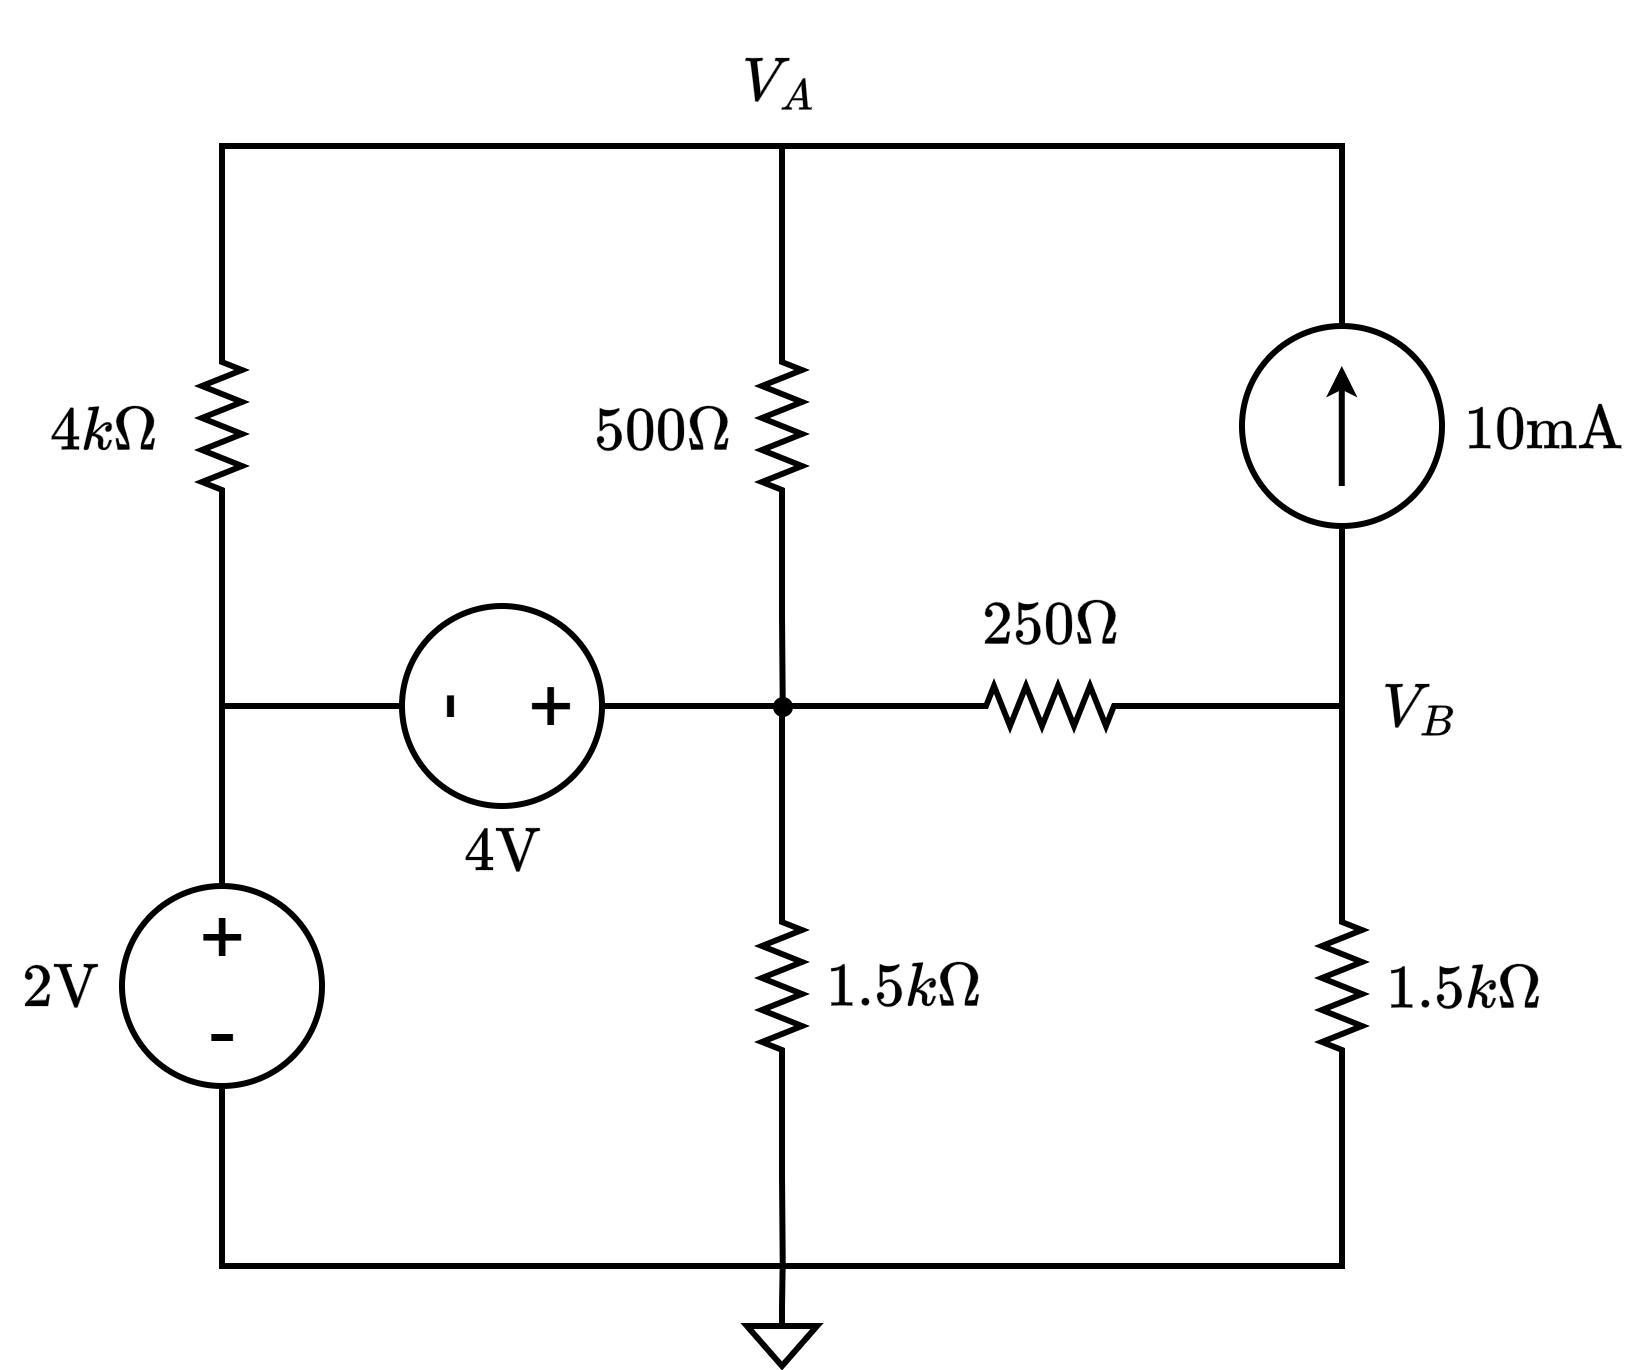

The diagram above was exported from draw.io. Its source (the exported page's mxGraphModel, read from the mxfile embedded in the PNG):
<mxGraphModel dx="3245" dy="2704" grid="1" gridSize="10" guides="1" tooltips="1" connect="1" arrows="1" fold="1" page="1" pageScale="1" pageWidth="827" pageHeight="1169" math="1" shadow="0">
  <root>
    <mxCell id="0" />
    <mxCell id="1" parent="0" />
    <mxCell id="2" parent="1" style="text;html=1;whiteSpace=wrap;strokeColor=none;fillColor=none;align=center;verticalAlign=middle;rounded=0;fontFamily=Tahoma;fontSize=25;fontColor=default;labelBackgroundColor=default;" value="&lt;font&gt;$$4\text{V}$$&lt;/font&gt;" vertex="1">
      <mxGeometry height="74" width="61" x="110.5" y="1045" as="geometry" />
    </mxCell>
    <mxCell id="3" parent="1" style="text;html=1;whiteSpace=wrap;strokeColor=none;fillColor=none;align=center;verticalAlign=middle;rounded=0;fontFamily=Tahoma;fontSize=25;fontColor=default;labelBackgroundColor=default;" value="&lt;font&gt;$$500\Omega$$&lt;/font&gt;" vertex="1">
      <mxGeometry height="74" width="61" x="191" y="833.5" as="geometry" />
    </mxCell>
    <mxCell id="4" edge="1" parent="1" source="6" style="edgeStyle=orthogonalEdgeStyle;shape=connector;rounded=0;orthogonalLoop=1;jettySize=auto;html=1;exitX=1;exitY=0.5;exitDx=0;exitDy=0;exitPerimeter=0;entryX=0.5;entryY=0;entryDx=0;entryDy=0;strokeColor=default;strokeWidth=3;align=center;verticalAlign=middle;fontFamily=Helvetica;fontSize=11;fontColor=default;labelBackgroundColor=default;endArrow=none;endFill=0;" target="8">
      <mxGeometry relative="1" as="geometry" />
    </mxCell>
    <mxCell id="5" edge="1" parent="1" source="6" style="edgeStyle=orthogonalEdgeStyle;shape=connector;rounded=0;orthogonalLoop=1;jettySize=auto;html=1;strokeColor=default;strokeWidth=3;align=center;verticalAlign=middle;fontFamily=Helvetica;fontSize=11;fontColor=default;labelBackgroundColor=default;endArrow=none;endFill=0;">
      <mxGeometry relative="1" as="geometry">
        <Array as="points">
          <mxPoint x="1" y="730" />
        </Array>
        <mxPoint x="281" y="730" as="targetPoint" />
      </mxGeometry>
    </mxCell>
    <mxCell id="6" parent="1" style="pointerEvents=1;verticalLabelPosition=bottom;shadow=0;dashed=0;align=center;html=1;verticalAlign=top;shape=mxgraph.electrical.resistors.resistor_2;strokeWidth=3;rotation=90;" value="" vertex="1">
      <mxGeometry height="20" width="100" x="-49" y="860" as="geometry" />
    </mxCell>
    <mxCell id="7" connectable="0" parent="1" style="group" value="" vertex="1">
      <mxGeometry height="100" width="100" x="-49" y="1100" as="geometry" />
    </mxCell>
    <mxCell id="8" parent="7" style="ellipse;whiteSpace=wrap;html=1;aspect=fixed;strokeWidth=3;" value="" vertex="1">
      <mxGeometry height="100" width="100" as="geometry" />
    </mxCell>
    <mxCell id="9" parent="7" style="text;html=1;whiteSpace=wrap;strokeColor=none;fillColor=none;align=center;verticalAlign=middle;rounded=0;fontSize=40;" value="+" vertex="1">
      <mxGeometry height="30" width="30" x="35" y="10" as="geometry" />
    </mxCell>
    <mxCell id="10" parent="7" style="text;html=1;whiteSpace=wrap;strokeColor=none;fillColor=none;align=center;verticalAlign=middle;rounded=0;fontSize=40;" value="-" vertex="1">
      <mxGeometry height="30" width="30" x="35" y="56" as="geometry" />
    </mxCell>
    <mxCell id="11" connectable="0" parent="1" style="group" value="" vertex="1">
      <mxGeometry height="100" width="100" x="511" y="820" as="geometry" />
    </mxCell>
    <mxCell id="12" edge="1" parent="11" source="14" style="edgeStyle=orthogonalEdgeStyle;shape=connector;rounded=0;orthogonalLoop=1;jettySize=auto;html=1;exitX=0.5;exitY=0;exitDx=0;exitDy=0;strokeColor=default;strokeWidth=3;align=center;verticalAlign=middle;fontFamily=Helvetica;fontSize=11;fontColor=default;labelBackgroundColor=default;endArrow=none;endFill=0;">
      <mxGeometry relative="1" as="geometry">
        <Array as="points">
          <mxPoint x="50" y="-90" />
        </Array>
        <mxPoint x="-230" y="-90" as="targetPoint" />
      </mxGeometry>
    </mxCell>
    <mxCell id="13" edge="1" parent="11" source="14" style="edgeStyle=orthogonalEdgeStyle;shape=connector;rounded=0;orthogonalLoop=1;jettySize=auto;html=1;strokeColor=default;strokeWidth=3;align=center;verticalAlign=middle;fontFamily=Helvetica;fontSize=11;fontColor=default;labelBackgroundColor=default;endArrow=none;endFill=0;">
      <mxGeometry relative="1" as="geometry">
        <mxPoint x="50" y="190" as="targetPoint" />
      </mxGeometry>
    </mxCell>
    <mxCell id="14" parent="11" style="ellipse;whiteSpace=wrap;html=1;aspect=fixed;strokeWidth=3;" value="" vertex="1">
      <mxGeometry height="100" width="100" as="geometry" />
    </mxCell>
    <mxCell id="15" edge="1" parent="11" style="endArrow=classic;html=1;rounded=0;strokeWidth=3;" value="">
      <mxGeometry height="50" relative="1" width="50" as="geometry">
        <mxPoint x="49.889999999999986" y="80" as="sourcePoint" />
        <mxPoint x="49.889999999999986" y="20" as="targetPoint" />
      </mxGeometry>
    </mxCell>
    <mxCell id="16" connectable="0" parent="1" style="group;rotation=90;" value="" vertex="1">
      <mxGeometry height="100" width="100" x="91" y="960" as="geometry" />
    </mxCell>
    <mxCell id="17" edge="1" parent="16" source="19" style="edgeStyle=orthogonalEdgeStyle;shape=connector;rounded=0;orthogonalLoop=1;jettySize=auto;html=1;strokeColor=default;strokeWidth=3;align=center;verticalAlign=middle;fontFamily=Helvetica;fontSize=11;fontColor=default;labelBackgroundColor=default;endArrow=none;endFill=0;">
      <mxGeometry relative="1" as="geometry">
        <mxPoint x="-90" y="50" as="targetPoint" />
      </mxGeometry>
    </mxCell>
    <mxCell id="18" edge="1" parent="16" source="19" style="edgeStyle=orthogonalEdgeStyle;shape=connector;rounded=0;orthogonalLoop=1;jettySize=auto;html=1;strokeColor=default;strokeWidth=3;align=center;verticalAlign=middle;fontFamily=Helvetica;fontSize=11;fontColor=default;labelBackgroundColor=default;endArrow=none;endFill=0;">
      <mxGeometry relative="1" as="geometry">
        <mxPoint x="190" y="50" as="targetPoint" />
      </mxGeometry>
    </mxCell>
    <mxCell id="19" parent="16" style="ellipse;whiteSpace=wrap;html=1;aspect=fixed;strokeWidth=3;rotation=90;" value="" vertex="1">
      <mxGeometry height="100" width="100" as="geometry" />
    </mxCell>
    <mxCell id="20" parent="16" style="text;html=1;whiteSpace=wrap;strokeColor=none;fillColor=none;align=center;verticalAlign=middle;rounded=0;fontSize=40;rotation=90;" value="+" vertex="1">
      <mxGeometry height="30" width="30" x="60" y="35" as="geometry" />
    </mxCell>
    <mxCell id="21" parent="16" style="text;html=1;whiteSpace=wrap;strokeColor=none;fillColor=none;align=center;verticalAlign=middle;rounded=0;fontSize=40;rotation=90;" value="-" vertex="1">
      <mxGeometry height="30" width="30" x="14" y="35" as="geometry" />
    </mxCell>
    <mxCell id="22" edge="1" parent="1" source="24" style="edgeStyle=orthogonalEdgeStyle;shape=connector;rounded=0;orthogonalLoop=1;jettySize=auto;html=1;exitX=1;exitY=0.5;exitDx=0;exitDy=0;exitPerimeter=0;strokeColor=default;strokeWidth=3;align=center;verticalAlign=middle;fontFamily=Helvetica;fontSize=11;fontColor=default;labelBackgroundColor=default;endArrow=none;endFill=0;">
      <mxGeometry relative="1" as="geometry">
        <mxPoint x="281.3333333333335" y="1010" as="targetPoint" />
      </mxGeometry>
    </mxCell>
    <mxCell id="23" edge="1" parent="1" source="24" style="edgeStyle=orthogonalEdgeStyle;shape=connector;rounded=0;orthogonalLoop=1;jettySize=auto;html=1;strokeColor=default;strokeWidth=3;align=center;verticalAlign=middle;fontFamily=Helvetica;fontSize=11;fontColor=default;labelBackgroundColor=default;endArrow=none;endFill=0;">
      <mxGeometry relative="1" as="geometry">
        <mxPoint x="281" y="730" as="targetPoint" />
      </mxGeometry>
    </mxCell>
    <mxCell id="24" parent="1" style="pointerEvents=1;verticalLabelPosition=bottom;shadow=0;dashed=0;align=center;html=1;verticalAlign=top;shape=mxgraph.electrical.resistors.resistor_2;strokeWidth=3;rotation=90;" value="" vertex="1">
      <mxGeometry height="20" width="100" x="231" y="860" as="geometry" />
    </mxCell>
    <mxCell id="25" edge="1" parent="1" source="26" style="edgeStyle=orthogonalEdgeStyle;shape=connector;rounded=0;orthogonalLoop=1;jettySize=auto;html=1;exitX=1;exitY=0.5;exitDx=0;exitDy=0;exitPerimeter=0;strokeColor=default;strokeWidth=3;align=center;verticalAlign=middle;fontFamily=Helvetica;fontSize=11;fontColor=default;labelBackgroundColor=default;endArrow=none;endFill=0;">
      <mxGeometry relative="1" as="geometry">
        <mxPoint x="281.3333333333335" y="1290" as="targetPoint" />
      </mxGeometry>
    </mxCell>
    <mxCell id="26" parent="1" style="pointerEvents=1;verticalLabelPosition=bottom;shadow=0;dashed=0;align=center;html=1;verticalAlign=top;shape=mxgraph.electrical.resistors.resistor_2;strokeWidth=3;rotation=90;" value="" vertex="1">
      <mxGeometry height="20" width="100" x="231" y="1140" as="geometry" />
    </mxCell>
    <mxCell id="27" edge="1" parent="1" source="28" style="edgeStyle=orthogonalEdgeStyle;shape=connector;rounded=0;orthogonalLoop=1;jettySize=auto;html=1;exitX=1;exitY=0.5;exitDx=0;exitDy=0;exitPerimeter=0;strokeColor=default;strokeWidth=3;align=center;verticalAlign=middle;fontFamily=Helvetica;fontSize=11;fontColor=default;labelBackgroundColor=default;endArrow=none;endFill=0;">
      <mxGeometry relative="1" as="geometry">
        <Array as="points">
          <mxPoint x="561" y="1290" />
        </Array>
        <mxPoint x="281" y="1290" as="targetPoint" />
      </mxGeometry>
    </mxCell>
    <mxCell id="28" parent="1" style="pointerEvents=1;verticalLabelPosition=bottom;shadow=0;dashed=0;align=center;html=1;verticalAlign=top;shape=mxgraph.electrical.resistors.resistor_2;strokeWidth=3;rotation=90;" value="" vertex="1">
      <mxGeometry height="20" width="100" x="511" y="1140" as="geometry" />
    </mxCell>
    <mxCell id="29" parent="1" style="pointerEvents=1;verticalLabelPosition=bottom;shadow=0;dashed=0;align=center;html=1;verticalAlign=top;shape=mxgraph.electrical.resistors.resistor_2;strokeWidth=3;rotation=90;direction=south;" value="" vertex="1">
      <mxGeometry height="100" width="20" x="405" y="960" as="geometry" />
    </mxCell>
    <mxCell id="30" edge="1" parent="1" source="8" style="edgeStyle=orthogonalEdgeStyle;shape=connector;rounded=0;orthogonalLoop=1;jettySize=auto;html=1;entryX=0;entryY=1;entryDx=0;entryDy=0;strokeColor=default;strokeWidth=3;align=center;verticalAlign=middle;fontFamily=Helvetica;fontSize=11;fontColor=default;labelBackgroundColor=default;endArrow=none;endFill=0;">
      <mxGeometry relative="1" as="geometry">
        <Array as="points">
          <mxPoint x="1" y="1290" />
        </Array>
        <mxPoint x="281" y="1290" as="targetPoint" />
      </mxGeometry>
    </mxCell>
    <mxCell id="31" edge="1" parent="1" source="29" style="edgeStyle=orthogonalEdgeStyle;shape=connector;rounded=0;orthogonalLoop=1;jettySize=auto;html=1;entryX=0;entryY=0.5;entryDx=0;entryDy=0;entryPerimeter=0;strokeColor=default;strokeWidth=3;align=center;verticalAlign=middle;fontFamily=Helvetica;fontSize=11;fontColor=default;labelBackgroundColor=default;endArrow=none;endFill=0;" target="28">
      <mxGeometry relative="1" as="geometry" />
    </mxCell>
    <mxCell id="32" edge="1" parent="1" source="29" style="edgeStyle=orthogonalEdgeStyle;shape=connector;rounded=0;orthogonalLoop=1;jettySize=auto;html=1;exitX=1;exitY=0.5;exitDx=0;exitDy=0;exitPerimeter=0;entryX=0;entryY=0.5;entryDx=0;entryDy=0;entryPerimeter=0;strokeColor=default;strokeWidth=3;align=center;verticalAlign=middle;fontFamily=Helvetica;fontSize=11;fontColor=default;labelBackgroundColor=default;endArrow=none;endFill=0;" target="26">
      <mxGeometry relative="1" as="geometry" />
    </mxCell>
    <mxCell id="33" parent="1" style="text;html=1;whiteSpace=wrap;strokeColor=none;fillColor=none;align=center;verticalAlign=middle;rounded=0;fontFamily=Tahoma;fontSize=25;fontColor=default;labelBackgroundColor=default;" value="&lt;font&gt;$$4k\Omega$$&lt;/font&gt;" vertex="1">
      <mxGeometry height="74" width="61" x="-89" y="833.5" as="geometry" />
    </mxCell>
    <mxCell id="34" parent="1" style="ellipse;whiteSpace=wrap;html=1;aspect=fixed;fontFamily=Helvetica;fontSize=11;fontColor=default;labelBackgroundColor=default;strokeColor=none;fillColor=#000000;" value="" vertex="1">
      <mxGeometry height="10" width="10" x="276" y="1005" as="geometry" />
    </mxCell>
    <mxCell id="35" parent="1" style="text;html=1;whiteSpace=wrap;strokeColor=none;fillColor=none;align=center;verticalAlign=middle;rounded=0;fontFamily=Tahoma;fontSize=25;fontColor=default;labelBackgroundColor=default;" value="&lt;font&gt;$$1.5k\Omega$$&lt;/font&gt;" vertex="1">
      <mxGeometry height="74" width="61" x="311" y="1111.75" as="geometry" />
    </mxCell>
    <mxCell id="36" parent="1" style="text;html=1;whiteSpace=wrap;strokeColor=none;fillColor=none;align=center;verticalAlign=middle;rounded=0;fontFamily=Tahoma;fontSize=25;fontColor=default;labelBackgroundColor=default;" value="&lt;font&gt;$$1.5k\Omega$$&lt;/font&gt;" vertex="1">
      <mxGeometry height="74" width="61" x="591" y="1113" as="geometry" />
    </mxCell>
    <mxCell id="37" parent="1" style="text;html=1;whiteSpace=wrap;strokeColor=none;fillColor=none;align=center;verticalAlign=middle;rounded=0;fontFamily=Tahoma;fontSize=25;fontColor=default;labelBackgroundColor=default;" value="&lt;font&gt;$$10\text{mA}$$&lt;/font&gt;" vertex="1">
      <mxGeometry height="74" width="61" x="631" y="833.5" as="geometry" />
    </mxCell>
    <mxCell id="38" parent="1" style="text;html=1;whiteSpace=wrap;strokeColor=none;fillColor=none;align=center;verticalAlign=middle;rounded=0;fontFamily=Tahoma;fontSize=25;fontColor=default;labelBackgroundColor=default;" value="&lt;font&gt;$$2\text{V}$$&lt;/font&gt;" vertex="1">
      <mxGeometry height="74" width="61" x="-110" y="1113" as="geometry" />
    </mxCell>
    <mxCell id="39" parent="1" style="text;html=1;whiteSpace=wrap;strokeColor=none;fillColor=none;align=center;verticalAlign=middle;rounded=0;fontFamily=Tahoma;fontSize=25;fontColor=default;labelBackgroundColor=none;" value="&lt;font&gt;$$250\Omega$$&lt;/font&gt;" vertex="1">
      <mxGeometry height="74" width="61" x="384.5" y="931" as="geometry" />
    </mxCell>
    <mxCell id="40" edge="1" parent="1" source="41" style="edgeStyle=orthogonalEdgeStyle;shape=connector;rounded=0;orthogonalLoop=1;jettySize=auto;html=1;exitX=0.5;exitY=0;exitDx=0;exitDy=0;exitPerimeter=0;strokeColor=default;strokeWidth=3;align=center;verticalAlign=middle;fontFamily=Helvetica;fontSize=11;fontColor=default;labelBackgroundColor=default;endArrow=none;endFill=0;">
      <mxGeometry relative="1" as="geometry">
        <mxPoint x="281.33333333333326" y="1290" as="targetPoint" />
      </mxGeometry>
    </mxCell>
    <mxCell id="41" parent="1" style="pointerEvents=1;verticalLabelPosition=bottom;shadow=0;dashed=0;align=center;html=1;verticalAlign=top;shape=mxgraph.electrical.signal_sources.signal_ground;strokeWidth=3;" value="" vertex="1">
      <mxGeometry height="30" width="35" x="263.5" y="1310" as="geometry" />
    </mxCell>
    <mxCell id="42" parent="1" style="text;html=1;whiteSpace=wrap;strokeColor=none;fillColor=none;align=center;verticalAlign=middle;rounded=0;fontFamily=Tahoma;fontSize=25;fontColor=default;labelBackgroundColor=none;" value="&lt;font&gt;$$V_A$$&lt;/font&gt;" vertex="1">
      <mxGeometry height="74" width="61" x="249" y="660" as="geometry" />
    </mxCell>
    <mxCell id="43" parent="1" style="text;html=1;whiteSpace=wrap;strokeColor=none;fillColor=none;align=center;verticalAlign=middle;rounded=0;fontFamily=Tahoma;fontSize=25;fontColor=default;labelBackgroundColor=none;" value="&lt;font&gt;$$V_B$$&lt;/font&gt;" vertex="1">
      <mxGeometry height="74" width="61" x="569" y="973" as="geometry" />
    </mxCell>
  </root>
</mxGraphModel>